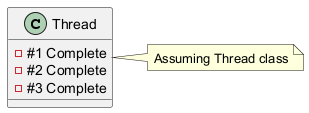

The diagram above was rendered by PlantUML. Its source (embedded in the PNG):
@startuml
class Thread {
}
note right of Thread: Assuming Thread class
Thread : - #1 Complete
Thread : - #2 Complete
Thread : - #3 Complete
@enduml